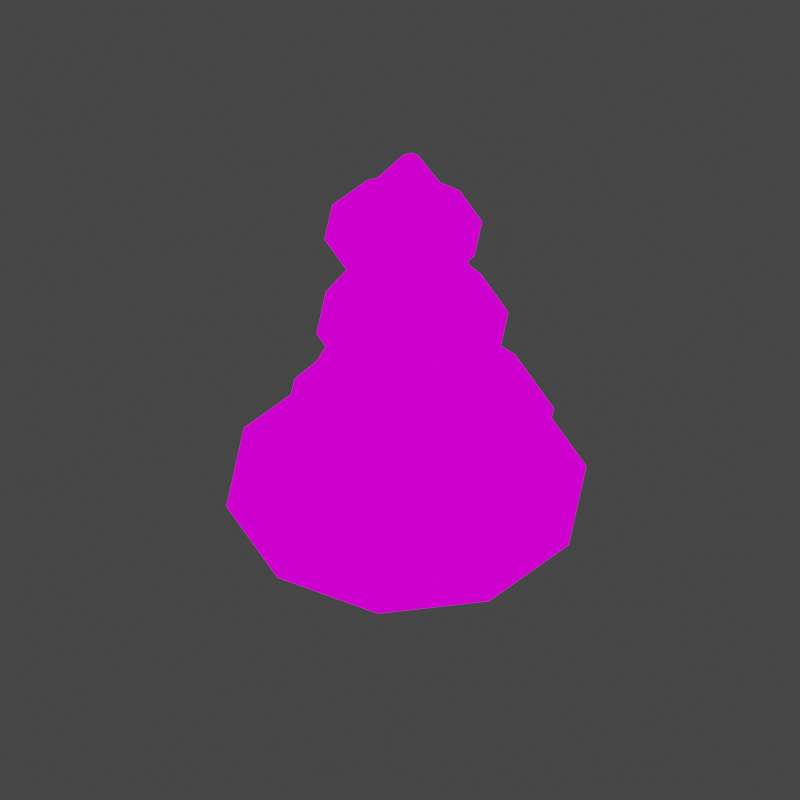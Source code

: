 # Source: env_tree_2.blend  (saved by Blender 2.93.21; exported with 4.5.12 LTS)
import bpy
from mathutils import Matrix  # noqa: F401  (used for matrix-valued properties, if any)

bpy.ops.wm.read_factory_settings(use_empty=True)
scene = bpy.context.scene
scene.name = 'Scene'

# ---- collections
col_collection = bpy.data.collections.new('Collection'); scene.collection.children.link(col_collection)

# ---- images (referenced by path relative to the original .blend; pixels are not part of the script)
import os
ASSET_DIR = os.environ.get("B2B_ASSET_DIR", "")  # directory of the original .blend (textures are referenced by path, not embedded)
HERE = os.path.dirname(os.path.abspath(__file__))  # packed textures are extracted next to this script under _unpacked/

def load_image(name, relpath, width, height, colorspace="sRGB"):
    """Load a texture the original file referenced (path relative to the .blend, or extracted next to this script)."""
    p = next((c for c in (os.path.join(HERE, relpath), os.path.join(ASSET_DIR, relpath)) if relpath and os.path.exists(c)), "")
    if p:
        img = bpy.data.images.load(p, check_existing=True)
        img.name = name
    else:  # same state as the original file: an image datablock whose file is absent (Cycles renders it pink)
        img = bpy.data.images.new(name, width, height)
        img.source = "FILE"
        img.filepath = "//" + (relpath or name)
    img.colorspace_settings.name = colorspace
    return img
img_shades_png = load_image('shades.png', 'shades.png', 1024, 1024, 'sRGB')
img_shade1_png = load_image('shade1.png', 'shade1.png', 1024, 1024, 'sRGB')

# ---- materials (node trees are filled in below, after node groups)
mat_trunk = bpy.data.materials.new('Trunk')
mat_trunk.use_transparent_shadow = False
mat_material_001 = bpy.data.materials.new('Material.001')
mat_material_001.use_transparent_shadow = False

# ---- material node trees
mat_trunk.use_nodes = True; mat_trunk.node_tree.nodes.clear()
_N = mat_trunk.node_tree.nodes; _L = mat_trunk.node_tree.links
n0 = _N.new('ShaderNodeOutputMaterial'); n0.name = 'Material Output'; n0.location = (300, 300)
n1 = _N.new('ShaderNodeTexImage'); n1.name = 'Image Texture'; n1.location = (-278, 195)
n1.image = img_shades_png
n1.interpolation = 'Closest'
_L.new(n1.outputs[0], n0.inputs[0])
n0.is_active_output = True
mat_material_001.use_nodes = True; mat_material_001.node_tree.nodes.clear()
_N = mat_material_001.node_tree.nodes; _L = mat_material_001.node_tree.links
n0 = _N.new('ShaderNodeOutputMaterial'); n0.name = 'Material Output'; n0.location = (300, 300)
n1 = _N.new('ShaderNodeTexImage'); n1.name = 'Image Texture'; n1.location = (-367, 179)
n1.image = img_shade1_png
n1.interpolation = 'Closest'
_L.new(n1.outputs[0], n0.inputs[0])
n0.is_active_output = True

# ---- world
world_world = bpy.data.worlds.new('World'); scene.world = world_world
world_world.color = (0.05088, 0.05088, 0.05088)
world_world.use_sun_shadow = False
world_world.sun_shadow_jitter_overblur = 0.0

# ---- cameras
cam_camera = bpy.data.cameras.new('Camera')
cam_camera.type = 'ORTHO'
cam_camera.clip_end = 100.0
cam_camera.ortho_scale = 7.314

# ---- lights
light_light = bpy.data.lights.new('Light', 'POINT')
light_light.transmission_factor = 0.0
light_light.energy = 1000.0
light_light.shadow_soft_size = 0.1
light_light.shadow_maximum_resolution = 0.006
light_light.use_absolute_resolution = True

# ---- meshes
me_cylinder = bpy.data.meshes.new('Cylinder')
me_cylinder.from_pydata([(0.03795, 1.0, 1.816), (-0.1954, 0.6523, 3.746), (0.7451, 0.7071, 1.816), (0.2658, 0.4612, 3.746), (0.9621, -4.371e-08, -0.04331), (0.4569, -2.929e-07, 3.746), (0.6692, -0.7071, -0.04331), (0.2658, -0.4612, 3.746), (-0.03795, -1.0, -0.04331), (-0.1954, -0.6523, 3.746), (-0.7451, -0.7071, -0.04331), (-0.6566, -0.4612, 3.746), (-1.038, 1.192e-08, -0.04331), (-0.8477, -2.566e-07, 3.746), (-0.6692, 0.7071, 1.816), (-0.6566, 0.4612, 3.746), (0.5397, 0.9451, 6.173), (0.1313, 1.114, 6.173), (0.7089, 0.5367, 6.173), (0.5397, 0.1282, 6.173), (0.1313, -0.04097, 6.173), (-0.2772, 0.1282, 6.173), (-0.4464, 0.5367, 6.173), (-0.2772, 0.9451, 6.173), (0.2003, 0.5124, 8.389), (-0.07872, 0.628, 8.389), (0.3159, 0.2333, 8.389), (0.2003, -0.04573, 8.389), (-0.07872, -0.1613, 8.389), (-0.3578, -0.04573, 8.389), (-0.4734, 0.2333, 8.389), (-0.3578, 0.5124, 8.389), (0.04885, -0.2924, 10.09), (-0.1254, -0.2203, 10.09), (0.121, -0.4667, 10.09), (0.04885, -0.6409, 10.09), (-0.1254, -0.7131, 10.09), (-0.2996, -0.6409, 10.09), (-0.3718, -0.4667, 10.09), (-0.2996, -0.2924, 10.09), (0.1205, -0.1275, 11.28), (0.03795, -0.0933, 11.28), (0.1546, -0.21, 11.28), (0.1205, -0.2925, 11.28), (0.03795, -0.3267, 11.28), (-0.04458, -0.2925, 11.28), (-0.07876, -0.21, 11.28), (-0.04458, -0.1275, 11.28)], [], [(0, 1, 3, 2), (2, 3, 5, 4), (4, 5, 7, 6), (6, 7, 9, 8), (8, 9, 11, 10), (10, 11, 13, 12), (9, 7, 19, 20), (12, 13, 15, 14), (14, 15, 1, 0), (0, 2, 4, 6, 8, 10, 12, 14), (19, 18, 26, 27), (15, 13, 22, 23), (5, 3, 16, 18), (11, 9, 20, 21), (1, 15, 23, 17), (3, 1, 17, 16), (7, 5, 18, 19), (13, 11, 21, 22), (31, 30, 38, 39), (16, 17, 25, 24), (17, 23, 31, 25), (22, 21, 29, 30), (20, 19, 27, 28), (18, 16, 24, 26), (23, 22, 30, 31), (21, 20, 28, 29), (36, 35, 43, 44), (29, 28, 36, 37), (27, 26, 34, 35), (24, 25, 33, 32), (25, 31, 39, 33), (30, 29, 37, 38), (28, 27, 35, 36), (26, 24, 32, 34), (40, 41, 47, 46, 45, 44, 43, 42), (34, 32, 40, 42), (39, 38, 46, 47), (37, 36, 44, 45), (35, 34, 42, 43), (32, 33, 41, 40), (33, 39, 47, 41), (38, 37, 45, 46)])
_uv = me_cylinder.uv_layers.new(name='UVMap')
_uv.uv.foreach_set('vector', [0.3147, 0.7176, 0.3147, 0.7176, 0.3147, 0.7176, 0.3147, 0.7176, 0.2917, 0.307, 0.2917, 0.307, 0.2917, 0.307, 0.2917, 0.307, 0.2903, 0.4439, 0.2903, 0.4439, 0.2903, 0.4439, 0.2903, 0.4439, 0.3039, 0.5808, 0.3039, 0.5808, 0.3039, 0.5808, 0.3039, 0.5808, 0.3147, 0.7176, 0.3147, 0.7176, 0.3147, 0.7176, 0.3147, 0.7176, 0.3147, 0.7176, 0.3147, 0.7176, 0.3147, 0.7176, 0.3147, 0.7176, 0.3147, 0.7176, 0.3147, 0.7176, 0.3147, 0.7176, 0.3147, 0.7176, 0.3147, 0.7176, 0.3147, 0.7176, 0.3147, 0.7176, 0.3147, 0.7176, 0.3147, 0.7176, 0.3147, 0.7176, 0.3147, 0.7176, 0.3147, 0.7176, 0.3147, 0.7176, 0.3147, 0.7176, 0.3147, 0.7176, 0.3147, 0.7176, 0.3147, 0.7176, 0.3147, 0.7176, 0.3147, 0.7176, 0.3147, 0.7176, 0.3147, 0.7176, 0.3147, 0.7176, 0.3147, 0.7176, 0.3147, 0.7176, 0.3147, 0.7176, 0.3147, 0.7176, 0.3147, 0.7176, 0.3147, 0.7176, 0.3147, 0.7176, 0.3147, 0.7176, 0.3147, 0.7176, 0.3147, 0.7176, 0.3147, 0.7176, 0.3147, 0.7176, 0.3147, 0.7176, 0.3147, 0.7176, 0.3147, 0.7176, 0.3147, 0.7176, 0.3147, 0.7176, 0.3147, 0.7176, 0.3147, 0.7176, 0.3147, 0.7176, 0.3147, 0.7176, 0.3147, 0.7176, 0.3147, 0.7176, 0.3147, 0.7176, 0.3147, 0.7176, 0.3147, 0.7176, 0.3147, 0.7176, 0.3147, 0.7176, 0.3147, 0.7176, 0.3147, 0.7176, 0.3147, 0.7176, 0.3147, 0.7176, 0.3147, 0.7176, 0.3147, 0.7176, 0.3147, 0.7176, 0.3147, 0.7176, 0.3147, 0.7176, 0.3147, 0.7176, 0.3147, 0.7176, 0.3147, 0.7176, 0.3147, 0.7176, 0.3147, 0.7176, 0.3147, 0.7176, 0.3147, 0.7176, 0.3147, 0.7176, 0.3147, 0.7176, 0.3147, 0.7176, 0.3147, 0.7176, 0.3147, 0.7176, 0.3147, 0.7176, 0.3147, 0.7176, 0.3147, 0.7176, 0.3147, 0.7176, 0.3147, 0.7176, 0.3147, 0.7176, 0.3147, 0.7176, 0.3147, 0.7176, 0.3147, 0.7176, 0.3147, 0.7176, 0.3147, 0.7176, 0.3147, 0.7176, 0.3147, 0.7176, 0.3147, 0.7176, 0.3147, 0.7176, 0.3147, 0.7176, 0.3147, 0.7176, 0.3147, 0.7176, 0.3147, 0.7176, 0.3147, 0.7176, 0.3147, 0.7176, 0.3147, 0.7176, 0.3147, 0.7176, 0.3147, 0.7176, 0.3147, 0.7176, 0.3147, 0.7176, 0.3147, 0.7176, 0.3147, 0.7176, 0.3147, 0.7176, 0.3147, 0.7176, 0.3147, 0.7176, 0.3147, 0.7176, 0.3147, 0.7176, 0.3147, 0.7176, 0.3147, 0.7176, 0.3147, 0.7176, 0.3147, 0.7176, 0.3147, 0.7176, 0.3147, 0.7176, 0.3147, 0.7176, 0.3147, 0.7176, 0.3147, 0.7176, 0.3147, 0.7176, 0.3147, 0.7176, 0.3147, 0.7176, 0.3147, 0.7176, 0.3147, 0.7176, 0.3147, 0.7176, 0.3147, 0.7176, 0.3147, 0.7176, 0.3147, 0.7176, 0.3147, 0.7176, 0.3147, 0.7176, 0.3147, 0.7176, 0.3147, 0.7176, 0.3147, 0.7176, 0.3147, 0.7176, 0.3147, 0.7176, 0.3147, 0.7176, 0.3147, 0.7176, 0.3147, 0.7176, 0.3147, 0.7176, 0.3147, 0.7176, 0.3147, 0.7176, 0.3147, 0.7176, 0.3147, 0.7176, 0.3147, 0.7176, 0.3147, 0.7176, 0.3147, 0.7176, 0.3147, 0.7176, 0.3147, 0.7176, 0.3147, 0.7176, 0.3147, 0.7176, 0.3147, 0.7176, 0.3147, 0.7176, 0.3147, 0.7176, 0.3147, 0.7176, 0.3147, 0.7176, 0.3147, 0.7176, 0.3147, 0.7176, 0.3147, 0.7176])
me_cylinder.materials.append(mat_trunk)
me_cylinder.use_remesh_fix_poles = True
me_cylinder.use_remesh_preserve_attributes = False
me_cylinder.update()
me_circle = bpy.data.meshes.new('Circle')
me_circle.from_pydata([(-0.1167, 2.976, 2.1), (-1.866, 2.407, 2.1), (-2.947, 0.9195, 2.1), (-2.947, -0.9195, 2.1), (-1.866, -2.407, 2.1), (-0.1167, -2.976, 2.1), (1.632, -2.407, 2.1), (2.713, -0.9195, 2.1), (2.713, 0.9195, 2.1), (1.632, 2.407, 2.1), (0.1167, 0.9453, 4.34), (-0.4389, 0.7647, 4.34), (-0.7823, 0.2921, 4.34), (-0.7823, -0.2921, 4.34), (-0.4389, -0.7647, 4.34), (0.1167, -0.9453, 4.34), (0.6723, -0.7647, 4.34), (1.016, -0.2921, 4.34), (1.016, 0.2921, 4.34), (0.6723, 0.7647, 4.34), (0.14, 2.253, 3.733), (-1.184, 1.823, 3.733), (-2.003, 0.6963, 3.733), (-2.003, -0.6963, 3.733), (-1.184, -1.823, 3.733), (0.14, -2.253, 3.733), (1.464, -1.823, 3.733), (2.283, -0.6963, 3.733), (2.283, 0.6963, 3.733), (1.464, 1.823, 3.733), (-0.14, 0.7225, 6.557), (-0.5647, 0.5845, 6.557), (-0.8271, 0.2233, 6.557), (-0.8271, -0.2233, 6.557), (-0.5647, -0.5845, 6.557), (-0.14, -0.7225, 6.557), (0.2847, -0.5845, 6.557), (0.5471, -0.2233, 6.557), (0.5471, 0.2233, 6.557), (0.2847, 0.5845, 6.557), (0.02333, 1.584, 5.973), (-0.9079, 1.282, 5.973), (-1.483, 0.4896, 5.973), (-1.483, -0.4896, 5.973), (-0.9079, -1.282, 5.973), (0.02333, -1.584, 5.973), (0.7166, -1.392, 5.976), (1.53, -0.4896, 5.973), (1.53, 0.4896, 5.973), (0.9546, 1.282, 5.973), (-0.1867, 0.6569, 8.284), (-0.5728, 0.5314, 8.284), (-0.8114, 0.203, 8.284), (-0.8114, -0.203, 8.284), (-0.5728, -0.5314, 8.284), (-0.1867, -0.6569, 8.284), (0.1994, -0.5314, 8.284), (0.438, -0.203, 8.284), (0.438, 0.203, 8.284), (0.1994, 0.5314, 8.284), (-0.1867, 1.301, 7.957), (-0.9516, 1.053, 7.957), (-1.424, 0.4022, 7.957), (-1.424, -0.4022, 7.957), (-0.9516, -1.053, 7.957), (-0.1867, -1.301, 7.957), (0.5783, -1.053, 7.957), (1.112, -0.294, 7.985), (1.051, 0.4022, 7.957), (0.5783, 1.053, 7.957), (-0.02333, 0.1773, 9.684), (-0.1275, 0.1434, 9.684), (-0.1919, 0.05478, 9.684), (-0.1919, -0.05477, 9.684), (-0.1275, -0.1434, 9.684), (-0.02333, -0.1773, 9.684), (0.08086, -0.1434, 9.684), (0.1452, -0.05477, 9.684), (0.1452, 0.05478, 9.684), (0.08086, 0.1434, 9.684), (0.3305, 0.6332, 8.56), (0.6148, 0.2419, 8.56), (0.3305, -0.6332, 8.56), (-0.1296, -0.7827, 8.56), (-0.8739, -0.2419, 8.56), (-0.8739, 0.2419, 8.56), (-0.1296, 0.7827, 8.56), (0.6148, -0.2419, 8.56), (-0.5896, -0.6332, 8.56), (-0.5896, 0.6332, 8.56), (-0.7105, -0.925, 6.653), (-0.03843, -1.143, 6.653), (-0.7105, 0.925, 6.653), (-1.126, 0.3533, 6.653), (1.049, 0.3533, 6.653), (0.6336, 0.925, 6.653), (0.6336, -0.925, 6.653), (-1.126, -0.3533, 6.653), (-0.03843, 1.143, 6.653), (1.049, -0.3533, 6.653), (0.08016, -1.785, 4.337), (-0.9691, -1.444, 4.337), (-1.618, 0.5517, 4.337), (-0.9691, 1.444, 4.337), (1.129, 1.444, 4.337), (1.778, 0.5517, 4.337), (1.129, -1.444, 4.337), (-1.618, -0.5517, 4.337), (0.08016, 1.785, 4.337), (1.778, -0.5517, 4.337), (-0.07159, 2.364, 2.533), (-1.461, 1.913, 2.533), (2.177, -0.7307, 2.533), (2.177, 0.7307, 2.533), (-1.461, -1.913, 2.533), (-0.07159, -2.364, 2.533), (-2.32, 0.7307, 2.533), (1.318, 1.913, 2.533), (1.318, -1.913, 2.533), (-2.32, -0.7307, 2.533), (0.9546, -1.282, 5.973), (0.8878, -0.5805, 7.959)], [], [(110, 111, 11, 10), (112, 113, 18, 17), (114, 115, 15, 14), (111, 116, 12, 11), (113, 117, 19, 18), (115, 118, 16, 15), (116, 119, 13, 12), (117, 110, 10, 19), (118, 112, 17, 16), (119, 114, 14, 13), (100, 101, 34, 35), (102, 103, 31, 32), (104, 105, 38, 39), (106, 100, 35, 36), (107, 102, 32, 33), (108, 104, 39, 30), (109, 106, 36, 37), (101, 107, 33, 34), (103, 108, 30, 31), (105, 109, 37, 38), (90, 91, 55, 54), (92, 93, 52, 51), (94, 95, 59, 58), (91, 96, 56, 55), (93, 97, 53, 52), (95, 98, 50, 59), (96, 99, 57, 56), (97, 90, 54, 53), (98, 92, 51, 50), (99, 94, 58, 57), (80, 81, 78, 79), (82, 83, 75, 76), (84, 85, 72, 73), (86, 80, 79, 70), (87, 82, 76, 77), (88, 84, 73, 74), (89, 86, 70, 71), (81, 87, 77, 78), (83, 88, 74, 75), (85, 89, 71, 72), (62, 61, 89, 85), (65, 64, 88, 83), (68, 67, 87, 81), (61, 60, 86, 89), (64, 63, 84, 88), (121, 66, 82, 87), (60, 69, 80, 86), (63, 62, 85, 84), (66, 65, 83, 82), (69, 68, 81, 80), (47, 48, 94, 99), (40, 41, 92, 98), (43, 44, 90, 97), (46, 47, 99, 96), (49, 40, 98, 95), (42, 43, 97, 93), (45, 120, 96, 91), (48, 49, 95, 94), (41, 42, 93, 92), (44, 45, 91, 90), (28, 27, 109, 105), (21, 20, 108, 103), (24, 23, 107, 101), (27, 26, 106, 109), (20, 29, 104, 108), (23, 22, 102, 107), (26, 25, 100, 106), (29, 28, 105, 104), (22, 21, 103, 102), (25, 24, 101, 100), (3, 4, 114, 119), (6, 7, 112, 118), (9, 0, 110, 117), (2, 3, 119, 116), (5, 6, 118, 115), (8, 9, 117, 113), (1, 2, 116, 111), (4, 5, 115, 114), (7, 8, 113, 112), (0, 1, 111, 110)])
_uv = me_circle.uv_layers.new(name='UVMap')
_uv.uv.foreach_set('vector', [0.5549, 0.4905, 0.5549, 0.4905, 0.5549, 0.4905, 0.5549, 0.4905, 0.5457, 0.4905, 0.5457, 0.4905, 0.5457, 0.4905, 0.5457, 0.4905, 0.5684, 0.5232, 0.5684, 0.5232, 0.5684, 0.5232, 0.5684, 0.5232, 0.5549, 0.4905, 0.5549, 0.4905, 0.5549, 0.4905, 0.5549, 0.4905, 0.5396, 0.4905, 0.541, 0.4905, 0.5396, 0.4905, 0.5396, 0.4905, 0.5497, 0.7942, 0.5497, 0.7942, 0.5497, 0.7942, 0.5497, 0.7942, 0.5549, 0.4905, 0.5549, 0.4905, 0.5549, 0.4905, 0.5549, 0.4905, 0.541, 0.4905, 0.5426, 0.4905, 0.5426, 0.4905, 0.5426, 0.4905, 0.5422, 0.675, 0.5422, 0.675, 0.5422, 0.675, 0.5422, 0.675, 0.5684, 0.5232, 0.5684, 0.5232, 0.5684, 0.5232, 0.5684, 0.5232, 0.5684, 0.5232, 0.5684, 0.5232, 0.5684, 0.5232, 0.5684, 0.5232, 0.5549, 0.4905, 0.5549, 0.4905, 0.5549, 0.4905, 0.5549, 0.4905, 0.5412, 0.4905, 0.5396, 0.4905, 0.5396, 0.4905, 0.5396, 0.4905, 0.5497, 0.7942, 0.5497, 0.7942, 0.5497, 0.7942, 0.5497, 0.7942, 0.5549, 0.4905, 0.5549, 0.4905, 0.5549, 0.4905, 0.5549, 0.4905, 0.5426, 0.4905, 0.5412, 0.4905, 0.5426, 0.4905, 0.5426, 0.4905, 0.5422, 0.675, 0.5422, 0.675, 0.5422, 0.675, 0.5422, 0.675, 0.5684, 0.5232, 0.5684, 0.5232, 0.5684, 0.5232, 0.5684, 0.5232, 0.5549, 0.4905, 0.5549, 0.4905, 0.5549, 0.4905, 0.5549, 0.4905, 0.5457, 0.4905, 0.5457, 0.4905, 0.5457, 0.4905, 0.5457, 0.4905, 0.5684, 0.5232, 0.5684, 0.5232, 0.5684, 0.5232, 0.5684, 0.5232, 0.5549, 0.4905, 0.5549, 0.4905, 0.5549, 0.4905, 0.5549, 0.4905, 0.5396, 0.4905, 0.5412, 0.4905, 0.5396, 0.4905, 0.5396, 0.4905, 0.5515, 0.4366, 0.5515, 0.4366, 0.5515, 0.4366, 0.5515, 0.4366, 0.5549, 0.4905, 0.5549, 0.4905, 0.5549, 0.4905, 0.5549, 0.4905, 0.5412, 0.4905, 0.5426, 0.4905, 0.5426, 0.4905, 0.5426, 0.4905, 0.5441, 0.3174, 0.5441, 0.3174, 0.5441, 0.3174, 0.5441, 0.3174, 0.5684, 0.5232, 0.5684, 0.5232, 0.5684, 0.5232, 0.5684, 0.5232, 0.5549, 0.4905, 0.5549, 0.4905, 0.5549, 0.4905, 0.5549, 0.4905, 0.5457, 0.4905, 0.5457, 0.4905, 0.5457, 0.4905, 0.5457, 0.4905, 0.541, 0.4905, 0.5396, 0.4905, 0.5396, 0.4905, 0.5396, 0.4905, 0.559, 0.5558, 0.559, 0.5558, 0.559, 0.5558, 0.559, 0.5558, 0.5549, 0.4905, 0.5549, 0.4905, 0.5549, 0.4905, 0.5549, 0.4905, 0.5426, 0.4905, 0.541, 0.4905, 0.5426, 0.4905, 0.5426, 0.4905, 0.5441, 0.4366, 0.5441, 0.4366, 0.5441, 0.4366, 0.5441, 0.4366, 0.5684, 0.5232, 0.5684, 0.5232, 0.5684, 0.5232, 0.5684, 0.5232, 0.5549, 0.4905, 0.5549, 0.4905, 0.5549, 0.4905, 0.5549, 0.4905, 0.5457, 0.4905, 0.5457, 0.4905, 0.5457, 0.4905, 0.5457, 0.4905, 0.5684, 0.5232, 0.5684, 0.5232, 0.5684, 0.5232, 0.5684, 0.5232, 0.5549, 0.4905, 0.5549, 0.4905, 0.5549, 0.4905, 0.5549, 0.4905, 0.5549, 0.4905, 0.5549, 0.4905, 0.5549, 0.4905, 0.5549, 0.4905, 0.5907, 0.5232, 0.5907, 0.5232, 0.5907, 0.5232, 0.5907, 0.5232, 0.5587, 0.2521, 0.5587, 0.2521, 0.5587, 0.2521, 0.5587, 0.2521, 0.5549, 0.4905, 0.5549, 0.4905, 0.5549, 0.4905, 0.5549, 0.4905, 0.5907, 0.5232, 0.5907, 0.5232, 0.5907, 0.5232, 0.5907, 0.5232, 0.559, 0.5558, 0.559, 0.5558, 0.559, 0.5558, 0.559, 0.5558, 0.5426, 0.4905, 0.5426, 0.4905, 0.541, 0.4905, 0.5426, 0.4905, 0.5549, 0.4905, 0.5549, 0.4905, 0.5549, 0.4905, 0.5549, 0.4905, 0.5683, 0.5558, 0.5683, 0.5558, 0.5683, 0.5558, 0.5683, 0.5558, 0.5396, 0.4905, 0.5396, 0.4905, 0.5396, 0.4905, 0.541, 0.4905, 0.5569, 0.7289, 0.5569, 0.7289, 0.5569, 0.7289, 0.5569, 0.7289, 0.5549, 0.4905, 0.5549, 0.4905, 0.5549, 0.4905, 0.5549, 0.4905, 0.5907, 0.5232, 0.5907, 0.5232, 0.5907, 0.5232, 0.5907, 0.5232, 0.559, 0.5558, 0.559, 0.5558, 0.559, 0.5558, 0.559, 0.5558, 0.5426, 0.4905, 0.5426, 0.4905, 0.5426, 0.4905, 0.5412, 0.4905, 0.5549, 0.4905, 0.5549, 0.4905, 0.5549, 0.4905, 0.5549, 0.4905, 0.5683, 0.5558, 0.5683, 0.5558, 0.5683, 0.5558, 0.5683, 0.5558, 0.5396, 0.4905, 0.5396, 0.4905, 0.5412, 0.4905, 0.5396, 0.4905, 0.5549, 0.4905, 0.5549, 0.4905, 0.5549, 0.4905, 0.5549, 0.4905, 0.5907, 0.5232, 0.5907, 0.5232, 0.5907, 0.5232, 0.5907, 0.5232, 0.5587, 0.4905, 0.5587, 0.4905, 0.5587, 0.4905, 0.5587, 0.4905, 0.5549, 0.4905, 0.5549, 0.4905, 0.5549, 0.4905, 0.5549, 0.4905, 0.5907, 0.5232, 0.5907, 0.5232, 0.5907, 0.5232, 0.5907, 0.5232, 0.559, 0.5558, 0.559, 0.5558, 0.559, 0.5558, 0.559, 0.5558, 0.5426, 0.4905, 0.5426, 0.4905, 0.5412, 0.4905, 0.5426, 0.4905, 0.5549, 0.4905, 0.5549, 0.4905, 0.5549, 0.4905, 0.5549, 0.4905, 0.5683, 0.5558, 0.5683, 0.5558, 0.5683, 0.5558, 0.5683, 0.5558, 0.5396, 0.4905, 0.5396, 0.4905, 0.5396, 0.4905, 0.5412, 0.4905, 0.5549, 0.4905, 0.5549, 0.4905, 0.5549, 0.4905, 0.5549, 0.4905, 0.5907, 0.5232, 0.5907, 0.5232, 0.5907, 0.5232, 0.5907, 0.5232, 0.5907, 0.5232, 0.5907, 0.5232, 0.5907, 0.5232, 0.5907, 0.5232, 0.559, 0.5558, 0.559, 0.5558, 0.559, 0.5558, 0.559, 0.5558, 0.5426, 0.4905, 0.5426, 0.4905, 0.5426, 0.4905, 0.541, 0.4905, 0.5549, 0.4905, 0.5549, 0.4905, 0.5549, 0.4905, 0.5549, 0.4905, 0.5683, 0.5558, 0.5683, 0.5558, 0.5683, 0.5558, 0.5683, 0.5558, 0.5396, 0.4905, 0.5396, 0.4905, 0.541, 0.4905, 0.5396, 0.4905, 0.5549, 0.4905, 0.5549, 0.4905, 0.5549, 0.4905, 0.5549, 0.4905, 0.5907, 0.5232, 0.5907, 0.5232, 0.5907, 0.5232, 0.5907, 0.5232, 0.5587, 0.4905, 0.5587, 0.4905, 0.5587, 0.4905, 0.5587, 0.4905, 0.5549, 0.4905, 0.5549, 0.4905, 0.5549, 0.4905, 0.5549, 0.4905])
me_circle.materials.append(mat_material_001)
me_circle.use_remesh_fix_poles = True
me_circle.use_remesh_preserve_attributes = False
me_circle.update()

# ---- objects
ob_light = bpy.data.objects.new('Light', light_light)
ob_camera = bpy.data.objects.new('Camera', cam_camera)
ob_cylinder = bpy.data.objects.new('Cylinder', me_cylinder)
ob_circle = bpy.data.objects.new('Circle', me_circle)
ob_tree = bpy.data.objects.new('Tree', None)

# ---- transforms, parenting, visibility, modifiers, constraints
ob_light.location = (4.076, 1.005, 5.904)
ob_light.rotation_euler = (0.6503, 0.05522, 1.866)
ob_light.lock_rotations_4d = False
ob_light.empty_display_type = 'ARROWS'
ob_light.color = (0.0, 0.0, 0.0, 0.0)
ob_light.lineart.crease_threshold = 0.0
ob_camera.location = (1.237, -1.364, 4.958)
ob_camera.rotation_euler = (0.7854, 0.0, 0.7854)
ob_camera.lock_rotations_4d = False
ob_camera.empty_display_type = 'ARROWS'
ob_camera.color = (0.0, 0.0, 0.0, 0.0)
ob_camera.display_type = 'WIRE'
ob_camera.lineart.crease_threshold = 0.0
ob_cylinder.parent = ob_tree
ob_cylinder.location = (0.0, 0.0, 0.0)
ob_cylinder.hide_render = True
ob_circle.parent = ob_tree
ob_circle.location = (0.03795, -1.988e-07, 1.48)
ob_circle.scale = (1.042, 1.042, 1.042)
ob_tree.location = (0.0, 0.0, 0.0)
ob_tree.scale = (0.5373, 0.5373, 0.5373)

# ---- collection membership
col_collection.objects.link(ob_light)
col_collection.objects.link(ob_camera)
col_collection.objects.link(ob_cylinder)
col_collection.objects.link(ob_circle)
col_collection.objects.link(ob_tree)

# ---- scene / render settings (as saved in the file)
scene.camera = ob_camera
scene.frame_start = 1; scene.frame_end = 250; scene.frame_set(1)
scene.render.engine = 'BLENDER_EEVEE_NEXT'
scene.render.resolution_x = 100
scene.render.resolution_y = 100
scene.render.filter_size = 0.0
scene.render.film_transparent = True
scene.cycles.use_denoising = False
scene.cycles.samples = 128
scene.cycles.sampling_pattern = 'TABULATED_SOBOL'
scene.cycles.use_adaptive_sampling = False
scene.cycles.use_light_tree = False
scene.view_settings.view_transform = 'Filmic'
bpy.context.view_layer.update()
